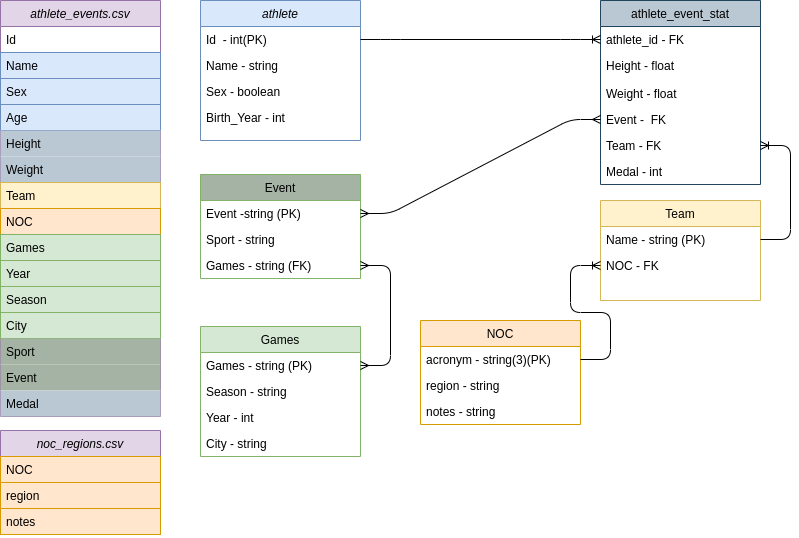

The diagram above was exported from draw.io. Its source (the exported page's mxGraphModel, read from the mxfile embedded in the PNG):
<mxGraphModel dx="828" dy="538" grid="1" gridSize="10" guides="1" tooltips="1" connect="1" arrows="1" fold="1" page="1" pageScale="1" pageWidth="827" pageHeight="1169" math="0" shadow="0">
  <root>
    <object label="" id="WIyWlLk6GJQsqaUBKTNV-0">
      <mxCell />
    </object>
    <mxCell id="WIyWlLk6GJQsqaUBKTNV-1" parent="WIyWlLk6GJQsqaUBKTNV-0" />
    <mxCell id="zkfFHV4jXpPFQw0GAbJ--0" value="athlete" style="swimlane;fontStyle=2;align=center;verticalAlign=top;childLayout=stackLayout;horizontal=1;startSize=26;horizontalStack=0;resizeParent=1;resizeLast=0;collapsible=1;marginBottom=0;rounded=0;shadow=0;strokeWidth=1;fillColor=#dae8fc;strokeColor=#6c8ebf;" parent="WIyWlLk6GJQsqaUBKTNV-1" vertex="1">
      <mxGeometry x="240" y="40" width="160" height="140" as="geometry">
        <mxRectangle x="230" y="140" width="160" height="26" as="alternateBounds" />
      </mxGeometry>
    </mxCell>
    <mxCell id="zkfFHV4jXpPFQw0GAbJ--1" value="Id  - int(PK)&#10;" style="text;align=left;verticalAlign=top;spacingLeft=4;spacingRight=4;overflow=hidden;rotatable=0;points=[[0,0.5],[1,0.5]];portConstraint=eastwest;" parent="zkfFHV4jXpPFQw0GAbJ--0" vertex="1">
      <mxGeometry y="26" width="160" height="26" as="geometry" />
    </mxCell>
    <mxCell id="zkfFHV4jXpPFQw0GAbJ--2" value="Name - string" style="text;align=left;verticalAlign=top;spacingLeft=4;spacingRight=4;overflow=hidden;rotatable=0;points=[[0,0.5],[1,0.5]];portConstraint=eastwest;rounded=0;shadow=0;html=0;" parent="zkfFHV4jXpPFQw0GAbJ--0" vertex="1">
      <mxGeometry y="52" width="160" height="26" as="geometry" />
    </mxCell>
    <mxCell id="uQyjjuUrVsHbZ_Fo9k65-22" value="Sex - boolean" style="text;align=left;verticalAlign=top;spacingLeft=4;spacingRight=4;overflow=hidden;rotatable=0;points=[[0,0.5],[1,0.5]];portConstraint=eastwest;" parent="zkfFHV4jXpPFQw0GAbJ--0" vertex="1">
      <mxGeometry y="78" width="160" height="26" as="geometry" />
    </mxCell>
    <mxCell id="zkfFHV4jXpPFQw0GAbJ--3" value="Birth_Year - int" style="text;align=left;verticalAlign=top;spacingLeft=4;spacingRight=4;overflow=hidden;rotatable=0;points=[[0,0.5],[1,0.5]];portConstraint=eastwest;rounded=0;shadow=0;html=0;" parent="zkfFHV4jXpPFQw0GAbJ--0" vertex="1">
      <mxGeometry y="104" width="160" height="26" as="geometry" />
    </mxCell>
    <mxCell id="zkfFHV4jXpPFQw0GAbJ--6" value="Team" style="swimlane;fontStyle=0;align=center;verticalAlign=top;childLayout=stackLayout;horizontal=1;startSize=26;horizontalStack=0;resizeParent=1;resizeLast=0;collapsible=1;marginBottom=0;rounded=0;shadow=0;strokeWidth=1;fillColor=#fff2cc;strokeColor=#d6b656;" parent="WIyWlLk6GJQsqaUBKTNV-1" vertex="1">
      <mxGeometry x="640" y="240" width="160" height="100" as="geometry">
        <mxRectangle x="130" y="380" width="160" height="26" as="alternateBounds" />
      </mxGeometry>
    </mxCell>
    <mxCell id="zkfFHV4jXpPFQw0GAbJ--7" value="Name - string (PK)" style="text;align=left;verticalAlign=top;spacingLeft=4;spacingRight=4;overflow=hidden;rotatable=0;points=[[0,0.5],[1,0.5]];portConstraint=eastwest;" parent="zkfFHV4jXpPFQw0GAbJ--6" vertex="1">
      <mxGeometry y="26" width="160" height="26" as="geometry" />
    </mxCell>
    <mxCell id="zkfFHV4jXpPFQw0GAbJ--8" value="NOC - FK" style="text;align=left;verticalAlign=top;spacingLeft=4;spacingRight=4;overflow=hidden;rotatable=0;points=[[0,0.5],[1,0.5]];portConstraint=eastwest;rounded=0;shadow=0;html=0;" parent="zkfFHV4jXpPFQw0GAbJ--6" vertex="1">
      <mxGeometry y="52" width="160" height="26" as="geometry" />
    </mxCell>
    <mxCell id="zkfFHV4jXpPFQw0GAbJ--13" value="Event" style="swimlane;fontStyle=0;align=center;verticalAlign=top;childLayout=stackLayout;horizontal=1;startSize=26;horizontalStack=0;resizeParent=1;resizeLast=0;collapsible=1;marginBottom=0;rounded=0;shadow=0;strokeWidth=1;strokeColor=#82b366;fillColor=#A4B3A3;" parent="WIyWlLk6GJQsqaUBKTNV-1" vertex="1">
      <mxGeometry x="240" y="214" width="160" height="104" as="geometry">
        <mxRectangle x="340" y="380" width="170" height="26" as="alternateBounds" />
      </mxGeometry>
    </mxCell>
    <mxCell id="uQyjjuUrVsHbZ_Fo9k65-34" value="Event -string (PK)" style="text;align=left;verticalAlign=top;spacingLeft=4;spacingRight=4;overflow=hidden;rotatable=0;points=[[0,0.5],[1,0.5]];portConstraint=eastwest;" parent="zkfFHV4jXpPFQw0GAbJ--13" vertex="1">
      <mxGeometry y="26" width="160" height="26" as="geometry" />
    </mxCell>
    <mxCell id="zkfFHV4jXpPFQw0GAbJ--14" value="Sport - string" style="text;align=left;verticalAlign=top;spacingLeft=4;spacingRight=4;overflow=hidden;rotatable=0;points=[[0,0.5],[1,0.5]];portConstraint=eastwest;" parent="zkfFHV4jXpPFQw0GAbJ--13" vertex="1">
      <mxGeometry y="52" width="160" height="26" as="geometry" />
    </mxCell>
    <mxCell id="uQyjjuUrVsHbZ_Fo9k65-41" value="Games - string (FK)" style="text;align=left;verticalAlign=top;spacingLeft=4;spacingRight=4;overflow=hidden;rotatable=0;points=[[0,0.5],[1,0.5]];portConstraint=eastwest;" parent="zkfFHV4jXpPFQw0GAbJ--13" vertex="1">
      <mxGeometry y="78" width="160" height="26" as="geometry" />
    </mxCell>
    <mxCell id="zkfFHV4jXpPFQw0GAbJ--17" value="athlete_event_stat" style="swimlane;fontStyle=0;align=center;verticalAlign=top;childLayout=stackLayout;horizontal=1;startSize=26;horizontalStack=0;resizeParent=1;resizeLast=0;collapsible=1;marginBottom=0;rounded=0;shadow=0;strokeWidth=1;strokeColor=#23445d;fillColor=#BAC8D3;" parent="WIyWlLk6GJQsqaUBKTNV-1" vertex="1">
      <mxGeometry x="640" y="40" width="160" height="184" as="geometry">
        <mxRectangle x="550" y="140" width="160" height="26" as="alternateBounds" />
      </mxGeometry>
    </mxCell>
    <mxCell id="uQyjjuUrVsHbZ_Fo9k65-24" value="athlete_id - FK" style="text;align=left;verticalAlign=top;spacingLeft=4;spacingRight=4;overflow=hidden;rotatable=0;points=[[0,0.5],[1,0.5]];portConstraint=eastwest;rounded=0;shadow=0;html=0;" parent="zkfFHV4jXpPFQw0GAbJ--17" vertex="1">
      <mxGeometry y="26" width="160" height="26" as="geometry" />
    </mxCell>
    <mxCell id="uQyjjuUrVsHbZ_Fo9k65-40" value="Height - float" style="text;align=left;verticalAlign=top;spacingLeft=4;spacingRight=4;overflow=hidden;rotatable=0;points=[[0,0.5],[1,0.5]];portConstraint=eastwest;rounded=0;shadow=0;html=0;" parent="zkfFHV4jXpPFQw0GAbJ--17" vertex="1">
      <mxGeometry y="52" width="160" height="28" as="geometry" />
    </mxCell>
    <mxCell id="zkfFHV4jXpPFQw0GAbJ--20" value="Weight - float" style="text;align=left;verticalAlign=top;spacingLeft=4;spacingRight=4;overflow=hidden;rotatable=0;points=[[0,0.5],[1,0.5]];portConstraint=eastwest;rounded=0;shadow=0;html=0;" parent="zkfFHV4jXpPFQw0GAbJ--17" vertex="1">
      <mxGeometry y="80" width="160" height="26" as="geometry" />
    </mxCell>
    <mxCell id="zkfFHV4jXpPFQw0GAbJ--18" value="Event -  FK" style="text;align=left;verticalAlign=top;spacingLeft=4;spacingRight=4;overflow=hidden;rotatable=0;points=[[0,0.5],[1,0.5]];portConstraint=eastwest;" parent="zkfFHV4jXpPFQw0GAbJ--17" vertex="1">
      <mxGeometry y="106" width="160" height="26" as="geometry" />
    </mxCell>
    <mxCell id="zkfFHV4jXpPFQw0GAbJ--21" value="Team - FK&#10;" style="text;align=left;verticalAlign=top;spacingLeft=4;spacingRight=4;overflow=hidden;rotatable=0;points=[[0,0.5],[1,0.5]];portConstraint=eastwest;rounded=0;shadow=0;html=0;" parent="zkfFHV4jXpPFQw0GAbJ--17" vertex="1">
      <mxGeometry y="132" width="160" height="26" as="geometry" />
    </mxCell>
    <mxCell id="uQyjjuUrVsHbZ_Fo9k65-42" value="Medal - int" style="text;align=left;verticalAlign=top;spacingLeft=4;spacingRight=4;overflow=hidden;rotatable=0;points=[[0,0.5],[1,0.5]];portConstraint=eastwest;rounded=0;shadow=0;html=0;" parent="zkfFHV4jXpPFQw0GAbJ--17" vertex="1">
      <mxGeometry y="158" width="160" height="26" as="geometry" />
    </mxCell>
    <mxCell id="uQyjjuUrVsHbZ_Fo9k65-0" value="athlete_events.csv" style="swimlane;fontStyle=2;align=center;verticalAlign=top;childLayout=stackLayout;horizontal=1;startSize=26;horizontalStack=0;resizeParent=1;resizeLast=0;collapsible=1;marginBottom=0;rounded=0;shadow=0;strokeWidth=1;fillColor=#e1d5e7;strokeColor=#9673a6;" parent="WIyWlLk6GJQsqaUBKTNV-1" vertex="1">
      <mxGeometry x="40" y="40" width="160" height="416" as="geometry">
        <mxRectangle x="230" y="140" width="160" height="26" as="alternateBounds" />
      </mxGeometry>
    </mxCell>
    <mxCell id="uQyjjuUrVsHbZ_Fo9k65-1" value="Id&#10;" style="text;align=left;verticalAlign=top;spacingLeft=4;spacingRight=4;overflow=hidden;rotatable=0;points=[[0,0.5],[1,0.5]];portConstraint=eastwest;" parent="uQyjjuUrVsHbZ_Fo9k65-0" vertex="1">
      <mxGeometry y="26" width="160" height="26" as="geometry" />
    </mxCell>
    <mxCell id="uQyjjuUrVsHbZ_Fo9k65-2" value="Name" style="text;align=left;verticalAlign=top;spacingLeft=4;spacingRight=4;overflow=hidden;rotatable=0;points=[[0,0.5],[1,0.5]];portConstraint=eastwest;rounded=0;shadow=0;html=0;fillColor=#dae8fc;strokeColor=#6c8ebf;" parent="uQyjjuUrVsHbZ_Fo9k65-0" vertex="1">
      <mxGeometry y="52" width="160" height="26" as="geometry" />
    </mxCell>
    <mxCell id="uQyjjuUrVsHbZ_Fo9k65-3" value="Sex" style="text;align=left;verticalAlign=top;spacingLeft=4;spacingRight=4;overflow=hidden;rotatable=0;points=[[0,0.5],[1,0.5]];portConstraint=eastwest;rounded=0;shadow=0;html=0;fillColor=#dae8fc;strokeColor=#6c8ebf;" parent="uQyjjuUrVsHbZ_Fo9k65-0" vertex="1">
      <mxGeometry y="78" width="160" height="26" as="geometry" />
    </mxCell>
    <mxCell id="uQyjjuUrVsHbZ_Fo9k65-7" value="Age" style="text;align=left;verticalAlign=top;spacingLeft=4;spacingRight=4;overflow=hidden;rotatable=0;points=[[0,0.5],[1,0.5]];portConstraint=eastwest;rounded=0;shadow=0;html=0;fillColor=#dae8fc;strokeColor=#6c8ebf;" parent="uQyjjuUrVsHbZ_Fo9k65-0" vertex="1">
      <mxGeometry y="104" width="160" height="26" as="geometry" />
    </mxCell>
    <mxCell id="uQyjjuUrVsHbZ_Fo9k65-9" value="Height" style="text;align=left;verticalAlign=top;spacingLeft=4;spacingRight=4;overflow=hidden;rotatable=0;points=[[0,0.5],[1,0.5]];portConstraint=eastwest;rounded=0;shadow=0;html=0;fillColor=#bac8d3;" parent="uQyjjuUrVsHbZ_Fo9k65-0" vertex="1">
      <mxGeometry y="130" width="160" height="26" as="geometry" />
    </mxCell>
    <mxCell id="uQyjjuUrVsHbZ_Fo9k65-15" value="Weight" style="text;align=left;verticalAlign=top;spacingLeft=4;spacingRight=4;overflow=hidden;rotatable=0;points=[[0,0.5],[1,0.5]];portConstraint=eastwest;rounded=0;shadow=0;html=0;fillColor=#bac8d3;" parent="uQyjjuUrVsHbZ_Fo9k65-0" vertex="1">
      <mxGeometry y="156" width="160" height="26" as="geometry" />
    </mxCell>
    <mxCell id="uQyjjuUrVsHbZ_Fo9k65-16" value="Team" style="text;align=left;verticalAlign=top;spacingLeft=4;spacingRight=4;overflow=hidden;rotatable=0;points=[[0,0.5],[1,0.5]];portConstraint=eastwest;rounded=0;shadow=0;html=0;fillColor=#fff2cc;strokeColor=#d6b656;" parent="uQyjjuUrVsHbZ_Fo9k65-0" vertex="1">
      <mxGeometry y="182" width="160" height="26" as="geometry" />
    </mxCell>
    <mxCell id="uQyjjuUrVsHbZ_Fo9k65-17" value="NOC" style="text;align=left;verticalAlign=top;spacingLeft=4;spacingRight=4;overflow=hidden;rotatable=0;points=[[0,0.5],[1,0.5]];portConstraint=eastwest;rounded=0;shadow=0;html=0;fillColor=#ffe6cc;strokeColor=#d79b00;" parent="uQyjjuUrVsHbZ_Fo9k65-0" vertex="1">
      <mxGeometry y="208" width="160" height="26" as="geometry" />
    </mxCell>
    <mxCell id="uQyjjuUrVsHbZ_Fo9k65-43" value="Games" style="text;align=left;verticalAlign=top;spacingLeft=4;spacingRight=4;overflow=hidden;rotatable=0;points=[[0,0.5],[1,0.5]];portConstraint=eastwest;rounded=0;shadow=0;html=0;fillColor=#d5e8d4;strokeColor=#82b366;" parent="uQyjjuUrVsHbZ_Fo9k65-0" vertex="1">
      <mxGeometry y="234" width="160" height="26" as="geometry" />
    </mxCell>
    <mxCell id="uQyjjuUrVsHbZ_Fo9k65-21" value="Year&#10;" style="text;align=left;verticalAlign=top;spacingLeft=4;spacingRight=4;overflow=hidden;rotatable=0;points=[[0,0.5],[1,0.5]];portConstraint=eastwest;rounded=0;shadow=0;html=0;fillColor=#d5e8d4;strokeColor=#82b366;" parent="uQyjjuUrVsHbZ_Fo9k65-0" vertex="1">
      <mxGeometry y="260" width="160" height="26" as="geometry" />
    </mxCell>
    <mxCell id="uQyjjuUrVsHbZ_Fo9k65-44" value="Season" style="text;align=left;verticalAlign=top;spacingLeft=4;spacingRight=4;overflow=hidden;rotatable=0;points=[[0,0.5],[1,0.5]];portConstraint=eastwest;rounded=0;shadow=0;html=0;fillColor=#d5e8d4;strokeColor=#82b366;" parent="uQyjjuUrVsHbZ_Fo9k65-0" vertex="1">
      <mxGeometry y="286" width="160" height="26" as="geometry" />
    </mxCell>
    <mxCell id="uQyjjuUrVsHbZ_Fo9k65-48" value="City" style="text;align=left;verticalAlign=top;spacingLeft=4;spacingRight=4;overflow=hidden;rotatable=0;points=[[0,0.5],[1,0.5]];portConstraint=eastwest;rounded=0;shadow=0;html=0;fillColor=#d5e8d4;strokeColor=#82b366;" parent="uQyjjuUrVsHbZ_Fo9k65-0" vertex="1">
      <mxGeometry y="312" width="160" height="26" as="geometry" />
    </mxCell>
    <mxCell id="uQyjjuUrVsHbZ_Fo9k65-18" value="Sport" style="text;align=left;verticalAlign=top;spacingLeft=4;spacingRight=4;overflow=hidden;rotatable=0;points=[[0,0.5],[1,0.5]];portConstraint=eastwest;rounded=0;shadow=0;html=0;fillColor=#A4B3A3;" parent="uQyjjuUrVsHbZ_Fo9k65-0" vertex="1">
      <mxGeometry y="338" width="160" height="26" as="geometry" />
    </mxCell>
    <mxCell id="uQyjjuUrVsHbZ_Fo9k65-45" value="Event" style="text;align=left;verticalAlign=top;spacingLeft=4;spacingRight=4;overflow=hidden;rotatable=0;points=[[0,0.5],[1,0.5]];portConstraint=eastwest;rounded=0;shadow=0;html=0;fillColor=#A4B3A3;" parent="uQyjjuUrVsHbZ_Fo9k65-0" vertex="1">
      <mxGeometry y="364" width="160" height="26" as="geometry" />
    </mxCell>
    <mxCell id="uQyjjuUrVsHbZ_Fo9k65-46" value="Medal" style="text;align=left;verticalAlign=top;spacingLeft=4;spacingRight=4;overflow=hidden;rotatable=0;points=[[0,0.5],[1,0.5]];portConstraint=eastwest;rounded=0;shadow=0;html=0;fillColor=#BAC8D3;" parent="uQyjjuUrVsHbZ_Fo9k65-0" vertex="1">
      <mxGeometry y="390" width="160" height="26" as="geometry" />
    </mxCell>
    <mxCell id="uQyjjuUrVsHbZ_Fo9k65-29" value="NOC" style="swimlane;fontStyle=0;align=center;verticalAlign=top;childLayout=stackLayout;horizontal=1;startSize=26;horizontalStack=0;resizeParent=1;resizeLast=0;collapsible=1;marginBottom=0;rounded=0;shadow=0;strokeWidth=1;fillColor=#ffe6cc;strokeColor=#d79b00;" parent="WIyWlLk6GJQsqaUBKTNV-1" vertex="1">
      <mxGeometry x="460" y="360" width="160" height="104" as="geometry">
        <mxRectangle x="340" y="380" width="170" height="26" as="alternateBounds" />
      </mxGeometry>
    </mxCell>
    <mxCell id="uQyjjuUrVsHbZ_Fo9k65-30" value="acronym - string(3)(PK)" style="text;align=left;verticalAlign=top;spacingLeft=4;spacingRight=4;overflow=hidden;rotatable=0;points=[[0,0.5],[1,0.5]];portConstraint=eastwest;" parent="uQyjjuUrVsHbZ_Fo9k65-29" vertex="1">
      <mxGeometry y="26" width="160" height="26" as="geometry" />
    </mxCell>
    <mxCell id="uQyjjuUrVsHbZ_Fo9k65-65" value="region - string" style="text;align=left;verticalAlign=top;spacingLeft=4;spacingRight=4;overflow=hidden;rotatable=0;points=[[0,0.5],[1,0.5]];portConstraint=eastwest;" parent="uQyjjuUrVsHbZ_Fo9k65-29" vertex="1">
      <mxGeometry y="52" width="160" height="26" as="geometry" />
    </mxCell>
    <mxCell id="uQyjjuUrVsHbZ_Fo9k65-66" value="notes - string" style="text;align=left;verticalAlign=top;spacingLeft=4;spacingRight=4;overflow=hidden;rotatable=0;points=[[0,0.5],[1,0.5]];portConstraint=eastwest;" parent="uQyjjuUrVsHbZ_Fo9k65-29" vertex="1">
      <mxGeometry y="78" width="160" height="26" as="geometry" />
    </mxCell>
    <mxCell id="uQyjjuUrVsHbZ_Fo9k65-49" value="noc_regions.csv" style="swimlane;fontStyle=2;align=center;verticalAlign=top;childLayout=stackLayout;horizontal=1;startSize=26;horizontalStack=0;resizeParent=1;resizeLast=0;collapsible=1;marginBottom=0;rounded=0;shadow=0;strokeWidth=1;fillColor=#e1d5e7;strokeColor=#9673a6;" parent="WIyWlLk6GJQsqaUBKTNV-1" vertex="1">
      <mxGeometry x="40" y="470" width="160" height="104" as="geometry">
        <mxRectangle x="230" y="140" width="160" height="26" as="alternateBounds" />
      </mxGeometry>
    </mxCell>
    <mxCell id="uQyjjuUrVsHbZ_Fo9k65-57" value="NOC" style="text;align=left;verticalAlign=top;spacingLeft=4;spacingRight=4;overflow=hidden;rotatable=0;points=[[0,0.5],[1,0.5]];portConstraint=eastwest;rounded=0;shadow=0;html=0;fillColor=#ffe6cc;strokeColor=#d79b00;" parent="uQyjjuUrVsHbZ_Fo9k65-49" vertex="1">
      <mxGeometry y="26" width="160" height="26" as="geometry" />
    </mxCell>
    <mxCell id="uQyjjuUrVsHbZ_Fo9k65-56" value="region" style="text;align=left;verticalAlign=top;spacingLeft=4;spacingRight=4;overflow=hidden;rotatable=0;points=[[0,0.5],[1,0.5]];portConstraint=eastwest;rounded=0;shadow=0;html=0;fillColor=#ffe6cc;strokeColor=#d79b00;" parent="uQyjjuUrVsHbZ_Fo9k65-49" vertex="1">
      <mxGeometry y="52" width="160" height="26" as="geometry" />
    </mxCell>
    <mxCell id="uQyjjuUrVsHbZ_Fo9k65-64" value="notes" style="text;align=left;verticalAlign=top;spacingLeft=4;spacingRight=4;overflow=hidden;rotatable=0;points=[[0,0.5],[1,0.5]];portConstraint=eastwest;rounded=0;shadow=0;html=0;fillColor=#ffe6cc;strokeColor=#d79b00;" parent="uQyjjuUrVsHbZ_Fo9k65-49" vertex="1">
      <mxGeometry y="78" width="160" height="26" as="geometry" />
    </mxCell>
    <mxCell id="uQyjjuUrVsHbZ_Fo9k65-67" value="Games" style="swimlane;fontStyle=0;align=center;verticalAlign=top;childLayout=stackLayout;horizontal=1;startSize=26;horizontalStack=0;resizeParent=1;resizeLast=0;collapsible=1;marginBottom=0;rounded=0;shadow=0;strokeWidth=1;fillColor=#d5e8d4;strokeColor=#82b366;" parent="WIyWlLk6GJQsqaUBKTNV-1" vertex="1">
      <mxGeometry x="240" y="366" width="160" height="130" as="geometry">
        <mxRectangle x="340" y="380" width="170" height="26" as="alternateBounds" />
      </mxGeometry>
    </mxCell>
    <mxCell id="uQyjjuUrVsHbZ_Fo9k65-71" value="Games - string (PK)" style="text;align=left;verticalAlign=top;spacingLeft=4;spacingRight=4;overflow=hidden;rotatable=0;points=[[0,0.5],[1,0.5]];portConstraint=eastwest;" parent="uQyjjuUrVsHbZ_Fo9k65-67" vertex="1">
      <mxGeometry y="26" width="160" height="26" as="geometry" />
    </mxCell>
    <mxCell id="uQyjjuUrVsHbZ_Fo9k65-68" value="Season - string" style="text;align=left;verticalAlign=top;spacingLeft=4;spacingRight=4;overflow=hidden;rotatable=0;points=[[0,0.5],[1,0.5]];portConstraint=eastwest;" parent="uQyjjuUrVsHbZ_Fo9k65-67" vertex="1">
      <mxGeometry y="52" width="160" height="26" as="geometry" />
    </mxCell>
    <mxCell id="uQyjjuUrVsHbZ_Fo9k65-69" value="Year - int" style="text;align=left;verticalAlign=top;spacingLeft=4;spacingRight=4;overflow=hidden;rotatable=0;points=[[0,0.5],[1,0.5]];portConstraint=eastwest;" parent="uQyjjuUrVsHbZ_Fo9k65-67" vertex="1">
      <mxGeometry y="78" width="160" height="26" as="geometry" />
    </mxCell>
    <mxCell id="uQyjjuUrVsHbZ_Fo9k65-70" value="City - string" style="text;align=left;verticalAlign=top;spacingLeft=4;spacingRight=4;overflow=hidden;rotatable=0;points=[[0,0.5],[1,0.5]];portConstraint=eastwest;" parent="uQyjjuUrVsHbZ_Fo9k65-67" vertex="1">
      <mxGeometry y="104" width="160" height="26" as="geometry" />
    </mxCell>
    <mxCell id="UUpsBnh-l6c_vgWqJbN1-4" value="" style="edgeStyle=entityRelationEdgeStyle;fontSize=12;html=1;endArrow=ERoneToMany;exitX=1;exitY=0.5;exitDx=0;exitDy=0;entryX=0;entryY=0.5;entryDx=0;entryDy=0;" edge="1" parent="WIyWlLk6GJQsqaUBKTNV-1" source="zkfFHV4jXpPFQw0GAbJ--1" target="uQyjjuUrVsHbZ_Fo9k65-24">
      <mxGeometry width="100" height="100" relative="1" as="geometry">
        <mxPoint x="440" y="120" as="sourcePoint" />
        <mxPoint x="540" y="20" as="targetPoint" />
      </mxGeometry>
    </mxCell>
    <mxCell id="UUpsBnh-l6c_vgWqJbN1-6" value="" style="edgeStyle=entityRelationEdgeStyle;fontSize=12;html=1;endArrow=ERoneToMany;exitX=1;exitY=0.5;exitDx=0;exitDy=0;entryX=1;entryY=0.5;entryDx=0;entryDy=0;" edge="1" parent="WIyWlLk6GJQsqaUBKTNV-1" source="zkfFHV4jXpPFQw0GAbJ--7" target="zkfFHV4jXpPFQw0GAbJ--21">
      <mxGeometry width="100" height="100" relative="1" as="geometry">
        <mxPoint x="420" y="99" as="sourcePoint" />
        <mxPoint x="600" y="99" as="targetPoint" />
      </mxGeometry>
    </mxCell>
    <mxCell id="UUpsBnh-l6c_vgWqJbN1-10" value="" style="edgeStyle=entityRelationEdgeStyle;fontSize=12;html=1;endArrow=ERoneToMany;exitX=1;exitY=0.5;exitDx=0;exitDy=0;entryX=0;entryY=0.5;entryDx=0;entryDy=0;" edge="1" parent="WIyWlLk6GJQsqaUBKTNV-1" source="uQyjjuUrVsHbZ_Fo9k65-30" target="zkfFHV4jXpPFQw0GAbJ--8">
      <mxGeometry width="100" height="100" relative="1" as="geometry">
        <mxPoint x="460" y="139" as="sourcePoint" />
        <mxPoint x="640" y="139" as="targetPoint" />
      </mxGeometry>
    </mxCell>
    <mxCell id="UUpsBnh-l6c_vgWqJbN1-11" value="" style="edgeStyle=entityRelationEdgeStyle;fontSize=12;html=1;endArrow=ERmany;startArrow=ERmany;entryX=0;entryY=0.5;entryDx=0;entryDy=0;exitX=1;exitY=0.5;exitDx=0;exitDy=0;" edge="1" parent="WIyWlLk6GJQsqaUBKTNV-1" source="uQyjjuUrVsHbZ_Fo9k65-34" target="zkfFHV4jXpPFQw0GAbJ--18">
      <mxGeometry width="100" height="100" relative="1" as="geometry">
        <mxPoint x="690" y="540" as="sourcePoint" />
        <mxPoint x="790" y="440" as="targetPoint" />
      </mxGeometry>
    </mxCell>
    <mxCell id="UUpsBnh-l6c_vgWqJbN1-12" value="" style="edgeStyle=entityRelationEdgeStyle;fontSize=12;html=1;endArrow=ERmany;startArrow=ERmany;entryX=1;entryY=0.5;entryDx=0;entryDy=0;exitX=1;exitY=0.5;exitDx=0;exitDy=0;" edge="1" parent="WIyWlLk6GJQsqaUBKTNV-1" source="uQyjjuUrVsHbZ_Fo9k65-71" target="uQyjjuUrVsHbZ_Fo9k65-41">
      <mxGeometry width="100" height="100" relative="1" as="geometry">
        <mxPoint x="410" y="263" as="sourcePoint" />
        <mxPoint x="650" y="169" as="targetPoint" />
      </mxGeometry>
    </mxCell>
  </root>
</mxGraphModel>